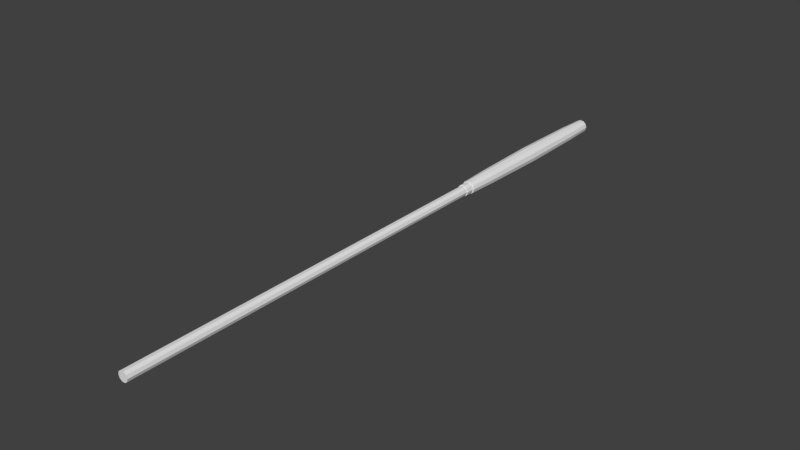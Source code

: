 # Source: Shaft.blend  (saved by Blender 2.79.0; exported with 4.5.12 LTS)
import bpy
from mathutils import Matrix  # noqa: F401  (used for matrix-valued properties, if any)

bpy.ops.wm.read_factory_settings(use_empty=True)
scene = bpy.context.scene
scene.name = 'Scene'

# ---- collections
col_collection_1 = bpy.data.collections.new('Collection 1'); scene.collection.children.link(col_collection_1)

# ---- world
world_world = bpy.data.worlds.new('World'); scene.world = world_world
world_world.color = (0.05088, 0.05088, 0.05088)
world_world.use_sun_shadow = False
world_world.sun_shadow_jitter_overblur = 0.0
world_world.cycles.sampling_method = 'MANUAL'

# ---- meshes
me_putter_shaft = bpy.data.meshes.new('Putter shaft')
me_putter_shaft.from_pydata([(0.3365, 36.0, -0.2163), (-0.3838, 36.0, -0.1127), (0.4, 36.0, 0.0), (-0.3838, 36.0, 0.1127), (0.3365, 36.0, 0.2163), (-0.2619, 36.0, 0.3023), (0.1662, 36.0, 0.3639), (-0.05693, 36.0, 0.3959), (-0.2619, 36.0, -0.3023), (0.1662, 36.0, -0.3639), (-0.05693, 36.0, -0.3959), (0.4003, 34.16, 0.2311), (0.4622, 34.16, 0.0), (0.4003, 34.16, -0.2311), (0.52, 30.0, 0.0), (0.4504, 30.0, -0.26), (0.4622, 25.84, 0.0), (0.4003, 25.84, -0.2311), (0.4, 24.0, 0.0), (0.3365, 24.0, -0.2163), (0.2311, 34.16, 0.4003), (0.0, 34.16, 0.4622), (-0.2311, 34.16, 0.4003), (-0.4003, 34.16, 0.2311), (-0.4622, 34.16, 0.0), (-0.4003, 34.16, -0.2311), (-0.2311, 34.16, -0.4003), (0.0, 34.16, -0.4622), (0.2311, 34.16, -0.4003), (0.2311, 25.84, -0.4003), (0.1662, 24.0, -0.3639), (0.0, 25.84, -0.4622), (-0.05693, 24.0, -0.3959), (-0.2311, 25.84, -0.4003), (-0.2619, 24.0, -0.3023), (-0.4003, 25.84, -0.2311), (-0.3838, 24.0, -0.1127), (-0.4622, 25.84, 0.0), (-0.3838, 24.0, 0.1127), (-0.4003, 25.84, 0.2311), (-0.2619, 24.0, 0.3023), (-0.2311, 25.84, 0.4003), (-0.05693, 24.0, 0.3959), (0.0, 25.84, 0.4622), (0.1662, 24.0, 0.3639), (0.2311, 25.84, 0.4003), (0.3365, 24.0, 0.2163), (0.4003, 25.84, 0.2311), (0.0, 30.0, 0.52), (0.26, 30.0, 0.4504), (0.4504, 30.0, 0.26), (-0.26, 30.0, 0.4504), (-0.4504, 30.0, 0.26), (-0.52, 30.0, 0.0), (-0.4504, 30.0, -0.26), (-0.26, 30.0, -0.4504), (0.0, 30.0, -0.52), (0.26, 30.0, -0.4504), (0.35, 24.0, 0.0), (0.2832, 24.0, 0.2057), (0.1082, 24.0, 0.3329), (-0.1082, 24.0, 0.3329), (-0.2832, 24.0, 0.2057), (-0.35, 24.0, 0.0), (-0.2832, 24.0, -0.2057), (-0.1082, 24.0, -0.3329), (0.1082, 24.0, -0.3329), (0.2832, 24.0, -0.2057), (0.2832, 23.5, 0.2057), (0.35, 23.5, 0.0), (0.2832, 23.5, -0.2057), (0.1082, 23.5, -0.3329), (-0.1082, 23.5, -0.3329), (-0.2832, 23.5, -0.2057), (-0.35, 23.5, 0.0), (-0.2832, 23.5, 0.2057), (-0.1082, 23.5, 0.3329), (0.1082, 23.5, 0.3329), (0.2427, 23.5, 0.1763), (0.3, 23.5, 0.0), (0.2427, 23.5, -0.1763), (0.09271, 23.5, 0.2853), (-0.09271, 23.5, 0.2853), (-0.2427, 23.5, 0.1763), (-0.3, 23.5, 0.0), (-0.2427, 23.5, -0.1763), (-0.09271, 23.5, -0.2853), (0.09271, 23.5, -0.2853), (0.3, 0.0, 0.0), (0.2427, 0.0, -0.1763), (0.09271, 0.0, -0.2853), (-0.09271, 0.0, -0.2853), (-0.2427, 0.0, -0.1763), (-0.3, 0.0, 0.0), (-0.2427, 0.0, 0.1763), (-0.09271, 0.0, 0.2853), (0.2427, 0.0, 0.1763), (0.09271, 0.0, 0.2853)], [], [(0, 1, 2), (2, 1, 3), (2, 3, 4), (4, 3, 5), (4, 5, 6), (6, 5, 7), (1, 0, 8), (8, 0, 9), (8, 9, 10), (4, 11, 2), (2, 11, 12), (2, 12, 13), (13, 12, 14), (13, 14, 15), (15, 14, 16), (15, 16, 17), (17, 16, 18), (17, 18, 19), (11, 4, 20), (20, 4, 6), (20, 6, 21), (21, 6, 7), (21, 7, 22), (22, 7, 5), (22, 5, 23), (23, 5, 3), (23, 3, 24), (24, 3, 1), (24, 1, 25), (25, 1, 8), (25, 8, 26), (26, 8, 10), (26, 10, 27), (27, 10, 9), (27, 9, 28), (28, 9, 0), (28, 0, 13), (13, 0, 2), (17, 19, 29), (29, 19, 30), (29, 30, 31), (31, 30, 32), (31, 32, 33), (33, 32, 34), (33, 34, 35), (35, 34, 36), (35, 36, 37), (37, 36, 38), (37, 38, 39), (39, 38, 40), (39, 40, 41), (41, 40, 42), (41, 42, 43), (43, 42, 44), (43, 44, 45), (45, 44, 46), (45, 46, 47), (47, 46, 18), (47, 18, 16), (21, 48, 20), (20, 48, 49), (20, 49, 11), (11, 49, 50), (11, 50, 12), (12, 50, 14), (48, 43, 49), (49, 43, 45), (49, 45, 50), (50, 45, 47), (50, 47, 14), (14, 47, 16), (48, 21, 51), (51, 21, 22), (51, 22, 52), (52, 22, 23), (52, 23, 53), (53, 23, 24), (53, 24, 54), (54, 24, 25), (54, 25, 55), (55, 25, 26), (55, 26, 56), (56, 26, 27), (56, 27, 57), (57, 27, 28), (57, 28, 15), (15, 28, 13), (43, 48, 41), (41, 48, 51), (41, 51, 39), (39, 51, 52), (39, 52, 37), (37, 52, 53), (37, 53, 35), (35, 53, 54), (35, 54, 33), (33, 54, 55), (33, 55, 31), (31, 55, 56), (31, 56, 29), (29, 56, 57), (29, 57, 17), (17, 57, 15), (19, 18, 58), (58, 18, 46), (58, 46, 59), (59, 46, 44), (59, 44, 60), (60, 44, 42), (60, 42, 61), (61, 42, 40), (61, 40, 62), (62, 40, 38), (62, 38, 63), (63, 38, 36), (63, 36, 64), (64, 36, 34), (64, 34, 65), (65, 34, 32), (65, 32, 66), (66, 32, 30), (66, 30, 67), (67, 30, 19), (67, 19, 58), (59, 68, 58), (58, 68, 69), (58, 69, 67), (67, 69, 70), (67, 70, 66), (66, 70, 71), (66, 71, 65), (65, 71, 72), (65, 72, 64), (64, 72, 73), (64, 73, 63), (63, 73, 74), (63, 74, 62), (62, 74, 75), (62, 75, 61), (61, 75, 76), (61, 76, 60), (60, 76, 77), (60, 77, 59), (59, 77, 68), (68, 78, 69), (69, 78, 79), (69, 79, 80), (78, 68, 81), (81, 68, 77), (81, 77, 76), (81, 76, 82), (82, 76, 75), (82, 75, 83), (83, 75, 74), (83, 74, 84), (84, 74, 85), (85, 74, 73), (85, 73, 86), (86, 73, 72), (86, 72, 87), (87, 72, 71), (87, 71, 70), (87, 70, 80), (80, 70, 69), (78, 88, 79), (79, 88, 89), (79, 89, 80), (80, 89, 90), (80, 90, 87), (87, 90, 91), (87, 91, 86), (86, 91, 92), (86, 92, 85), (85, 92, 84), (84, 92, 93), (84, 93, 83), (83, 93, 94), (83, 94, 95), (88, 78, 96), (96, 78, 81), (96, 81, 97), (97, 81, 82), (97, 82, 95), (95, 82, 83), (96, 93, 88), (88, 93, 92), (88, 92, 89), (89, 92, 91), (89, 91, 90), (93, 96, 94), (94, 96, 97), (94, 97, 95)])
me_putter_shaft.use_remesh_preserve_volume = False
me_putter_shaft.use_remesh_preserve_attributes = False
me_putter_shaft.use_mirror_vertex_groups = False
me_putter_shaft.update()

# ---- objects
ob_putter_shaft = bpy.data.objects.new('Putter shaft', me_putter_shaft)

# ---- transforms, parenting, visibility, modifiers, constraints
ob_putter_shaft.location = (0.0, 0.0, 0.0)
ob_putter_shaft.lineart.crease_threshold = 0.0

# ---- collection membership
col_collection_1.objects.link(ob_putter_shaft)

# ---- scene / render settings (as saved in the file)
scene.frame_start = 1; scene.frame_end = 250; scene.frame_set(1)
scene.render.engine = 'BLENDER_EEVEE_NEXT'
scene.render.resolution_percentage = 50
scene.render.dither_intensity = 0.0
scene.cycles.use_denoising = False
scene.cycles.samples = 128
scene.cycles.sampling_pattern = 'TABULATED_SOBOL'
scene.cycles.use_adaptive_sampling = False
scene.cycles.use_light_tree = False
scene.cycles.blur_glossy = 0.0
scene.cycles.sample_clamp_indirect = 0.0
scene.view_settings.view_transform = 'Standard'
bpy.context.view_layer.update()

# ---- added for rendering (the .blend has no active camera and no usable light): camera, sun
cam_auto = bpy.data.cameras.new('AutoCamera')
cam_auto.lens = 50.0
cam_auto.sensor_width = 36.0
cam_auto.clip_end = 1000.0
ob_auto_camera = bpy.data.objects.new('AutoCamera', cam_auto)
scene.collection.objects.link(ob_auto_camera)
ob_auto_camera.location = (33.3359, -22.0031, 26.6687)
ob_auto_camera.rotation_euler = (1.09748, -7.21219e-08, 0.694738)
scene.camera = ob_auto_camera
light_auto_sun = bpy.data.lights.new('AutoSun', 'SUN')
light_auto_sun.energy = 3.0
light_auto_sun.angle = 0.0523599
ob_auto_sun = bpy.data.objects.new('AutoSun', light_auto_sun)
scene.collection.objects.link(ob_auto_sun)
ob_auto_sun.rotation_euler = (0.872665, 0.174533, 0.523599)
bpy.context.view_layer.update()
